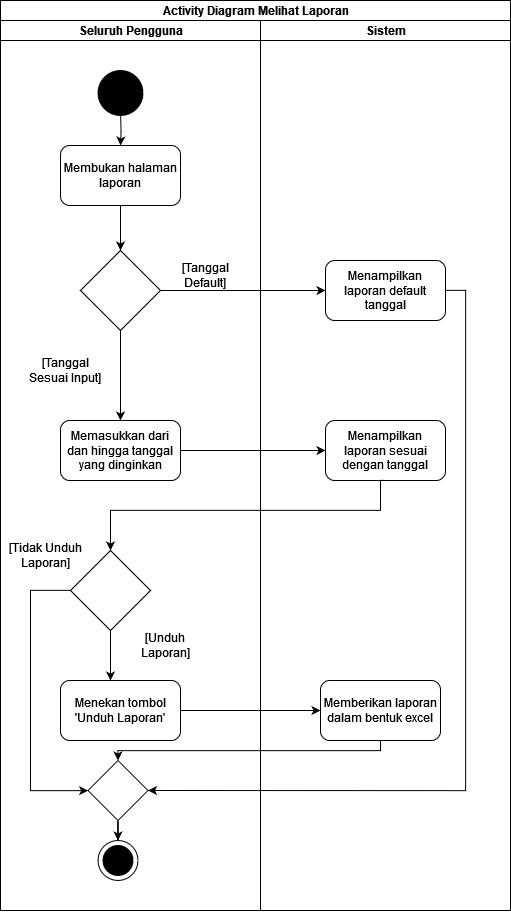

The diagram above was exported from draw.io. Its source (the exported page's mxGraphModel, read from the mxfile embedded in the PNG):
<mxGraphModel dx="3000" dy="-1683" grid="1" gridSize="10" guides="1" tooltips="1" connect="1" arrows="1" fold="1" page="1" pageScale="1" pageWidth="850" pageHeight="1100" math="0" shadow="0">
  <root>
    <mxCell id="0" />
    <mxCell id="1" parent="0" />
    <mxCell id="taOdPwZUsZXlbrOps2QA-1" value="" style="edgeStyle=orthogonalEdgeStyle;rounded=0;orthogonalLoop=1;jettySize=auto;html=1;" edge="1" parent="1" target="taOdPwZUsZXlbrOps2QA-3">
      <mxGeometry relative="1" as="geometry">
        <mxPoint x="270" y="3500" as="sourcePoint" />
      </mxGeometry>
    </mxCell>
    <mxCell id="taOdPwZUsZXlbrOps2QA-2" style="edgeStyle=orthogonalEdgeStyle;rounded=0;orthogonalLoop=1;jettySize=auto;html=1;entryX=0.5;entryY=0;entryDx=0;entryDy=0;" edge="1" parent="1" source="taOdPwZUsZXlbrOps2QA-3" target="taOdPwZUsZXlbrOps2QA-8">
      <mxGeometry relative="1" as="geometry" />
    </mxCell>
    <mxCell id="taOdPwZUsZXlbrOps2QA-3" value="Membukan halaman laporan" style="rounded=1;whiteSpace=wrap;html=1;" vertex="1" parent="1">
      <mxGeometry x="210" y="3535" width="120" height="60" as="geometry" />
    </mxCell>
    <mxCell id="taOdPwZUsZXlbrOps2QA-4" value="Activity Diagram Melihat Laporan" style="swimlane;childLayout=stackLayout;resizeParent=1;resizeParentMax=0;startSize=20;html=1;" vertex="1" parent="1">
      <mxGeometry x="150" y="3390" width="510" height="910" as="geometry" />
    </mxCell>
    <mxCell id="taOdPwZUsZXlbrOps2QA-5" value="Seluruh Pengguna" style="swimlane;startSize=20;html=1;" vertex="1" parent="taOdPwZUsZXlbrOps2QA-4">
      <mxGeometry y="20" width="260" height="890" as="geometry" />
    </mxCell>
    <mxCell id="taOdPwZUsZXlbrOps2QA-6" value="" style="ellipse;whiteSpace=wrap;html=1;aspect=fixed;fillColor=#000000;" vertex="1" parent="taOdPwZUsZXlbrOps2QA-5">
      <mxGeometry x="97.5" y="50" width="45" height="45" as="geometry" />
    </mxCell>
    <mxCell id="taOdPwZUsZXlbrOps2QA-7" value="Memasukkan dari dan hingga tanggal yang dinginkan" style="rounded=1;whiteSpace=wrap;html=1;" vertex="1" parent="taOdPwZUsZXlbrOps2QA-5">
      <mxGeometry x="60" y="400" width="120" height="60" as="geometry" />
    </mxCell>
    <mxCell id="taOdPwZUsZXlbrOps2QA-8" value="" style="rhombus;whiteSpace=wrap;html=1;rounded=0;" vertex="1" parent="taOdPwZUsZXlbrOps2QA-5">
      <mxGeometry x="80" y="230" width="80" height="80" as="geometry" />
    </mxCell>
    <mxCell id="taOdPwZUsZXlbrOps2QA-9" value="" style="edgeStyle=orthogonalEdgeStyle;rounded=0;orthogonalLoop=1;jettySize=auto;html=1;" edge="1" parent="taOdPwZUsZXlbrOps2QA-5" source="taOdPwZUsZXlbrOps2QA-8" target="taOdPwZUsZXlbrOps2QA-7">
      <mxGeometry relative="1" as="geometry" />
    </mxCell>
    <mxCell id="taOdPwZUsZXlbrOps2QA-10" value="[Tanggal Default]" style="text;html=1;strokeColor=none;fillColor=none;align=center;verticalAlign=middle;whiteSpace=wrap;rounded=0;" vertex="1" parent="taOdPwZUsZXlbrOps2QA-5">
      <mxGeometry x="160" y="240" width="90" height="30" as="geometry" />
    </mxCell>
    <mxCell id="taOdPwZUsZXlbrOps2QA-11" value="[Tanggal Sesuai Input]" style="text;html=1;strokeColor=none;fillColor=none;align=center;verticalAlign=middle;whiteSpace=wrap;rounded=0;" vertex="1" parent="taOdPwZUsZXlbrOps2QA-5">
      <mxGeometry x="20" y="335" width="90" height="30" as="geometry" />
    </mxCell>
    <mxCell id="taOdPwZUsZXlbrOps2QA-12" value="" style="edgeStyle=orthogonalEdgeStyle;rounded=0;orthogonalLoop=1;jettySize=auto;html=1;" edge="1" parent="taOdPwZUsZXlbrOps2QA-5" source="taOdPwZUsZXlbrOps2QA-13" target="taOdPwZUsZXlbrOps2QA-20">
      <mxGeometry relative="1" as="geometry">
        <Array as="points">
          <mxPoint x="30" y="570" />
          <mxPoint x="30" y="770" />
        </Array>
      </mxGeometry>
    </mxCell>
    <mxCell id="taOdPwZUsZXlbrOps2QA-13" value="" style="rhombus;whiteSpace=wrap;html=1;rounded=0;" vertex="1" parent="taOdPwZUsZXlbrOps2QA-5">
      <mxGeometry x="70" y="530" width="80" height="80" as="geometry" />
    </mxCell>
    <mxCell id="taOdPwZUsZXlbrOps2QA-14" value="Menekan tombol 'Unduh Laporan'" style="rounded=1;whiteSpace=wrap;html=1;" vertex="1" parent="taOdPwZUsZXlbrOps2QA-5">
      <mxGeometry x="60" y="660" width="120" height="60" as="geometry" />
    </mxCell>
    <mxCell id="taOdPwZUsZXlbrOps2QA-15" value="" style="edgeStyle=orthogonalEdgeStyle;rounded=0;orthogonalLoop=1;jettySize=auto;html=1;" edge="1" parent="taOdPwZUsZXlbrOps2QA-5" source="taOdPwZUsZXlbrOps2QA-13" target="taOdPwZUsZXlbrOps2QA-14">
      <mxGeometry relative="1" as="geometry">
        <Array as="points">
          <mxPoint x="110" y="690" />
          <mxPoint x="110" y="690" />
        </Array>
      </mxGeometry>
    </mxCell>
    <mxCell id="taOdPwZUsZXlbrOps2QA-16" value="[Unduh Laporan]" style="text;html=1;strokeColor=none;fillColor=none;align=center;verticalAlign=middle;whiteSpace=wrap;rounded=0;" vertex="1" parent="taOdPwZUsZXlbrOps2QA-5">
      <mxGeometry x="120" y="610" width="90" height="30" as="geometry" />
    </mxCell>
    <mxCell id="taOdPwZUsZXlbrOps2QA-17" value="" style="ellipse;whiteSpace=wrap;html=1;aspect=fixed;" vertex="1" parent="taOdPwZUsZXlbrOps2QA-5">
      <mxGeometry x="97.5" y="820" width="40" height="40" as="geometry" />
    </mxCell>
    <mxCell id="taOdPwZUsZXlbrOps2QA-18" value="[Tidak Unduh Laporan]" style="text;html=1;strokeColor=none;fillColor=none;align=center;verticalAlign=middle;whiteSpace=wrap;rounded=0;" vertex="1" parent="taOdPwZUsZXlbrOps2QA-5">
      <mxGeometry y="520" width="90" height="30" as="geometry" />
    </mxCell>
    <mxCell id="taOdPwZUsZXlbrOps2QA-19" style="edgeStyle=orthogonalEdgeStyle;rounded=0;orthogonalLoop=1;jettySize=auto;html=1;entryX=0.5;entryY=0;entryDx=0;entryDy=0;" edge="1" parent="taOdPwZUsZXlbrOps2QA-5" source="taOdPwZUsZXlbrOps2QA-20" target="taOdPwZUsZXlbrOps2QA-17">
      <mxGeometry relative="1" as="geometry" />
    </mxCell>
    <mxCell id="taOdPwZUsZXlbrOps2QA-20" value="" style="rhombus;whiteSpace=wrap;html=1;rounded=0;" vertex="1" parent="taOdPwZUsZXlbrOps2QA-5">
      <mxGeometry x="87.5" y="740" width="60" height="60" as="geometry" />
    </mxCell>
    <mxCell id="taOdPwZUsZXlbrOps2QA-21" value="" style="ellipse;whiteSpace=wrap;html=1;aspect=fixed;fillColor=#000000;" vertex="1" parent="taOdPwZUsZXlbrOps2QA-5">
      <mxGeometry x="102.5" y="825" width="30" height="30" as="geometry" />
    </mxCell>
    <mxCell id="taOdPwZUsZXlbrOps2QA-22" value="Sistem" style="swimlane;startSize=20;html=1;" vertex="1" parent="taOdPwZUsZXlbrOps2QA-4">
      <mxGeometry x="260" y="20" width="250" height="890" as="geometry" />
    </mxCell>
    <mxCell id="taOdPwZUsZXlbrOps2QA-23" value="Menampilkan laporan default tanggal" style="rounded=1;whiteSpace=wrap;html=1;" vertex="1" parent="taOdPwZUsZXlbrOps2QA-22">
      <mxGeometry x="65" y="240" width="120" height="60" as="geometry" />
    </mxCell>
    <mxCell id="taOdPwZUsZXlbrOps2QA-24" value="Menampilkan laporan sesuai dengan tanggal" style="rounded=1;whiteSpace=wrap;html=1;" vertex="1" parent="taOdPwZUsZXlbrOps2QA-22">
      <mxGeometry x="65" y="400" width="120" height="60" as="geometry" />
    </mxCell>
    <mxCell id="taOdPwZUsZXlbrOps2QA-25" value="Memberikan laporan dalam bentuk excel" style="rounded=1;whiteSpace=wrap;html=1;" vertex="1" parent="taOdPwZUsZXlbrOps2QA-22">
      <mxGeometry x="60" y="660" width="120" height="60" as="geometry" />
    </mxCell>
    <mxCell id="taOdPwZUsZXlbrOps2QA-26" style="edgeStyle=orthogonalEdgeStyle;rounded=0;orthogonalLoop=1;jettySize=auto;html=1;entryX=0;entryY=0.5;entryDx=0;entryDy=0;" edge="1" parent="taOdPwZUsZXlbrOps2QA-4" source="taOdPwZUsZXlbrOps2QA-8" target="taOdPwZUsZXlbrOps2QA-23">
      <mxGeometry relative="1" as="geometry" />
    </mxCell>
    <mxCell id="taOdPwZUsZXlbrOps2QA-27" value="" style="edgeStyle=orthogonalEdgeStyle;rounded=0;orthogonalLoop=1;jettySize=auto;html=1;entryX=0;entryY=0.5;entryDx=0;entryDy=0;" edge="1" parent="taOdPwZUsZXlbrOps2QA-4" source="taOdPwZUsZXlbrOps2QA-7" target="taOdPwZUsZXlbrOps2QA-24">
      <mxGeometry relative="1" as="geometry">
        <mxPoint x="260" y="450" as="targetPoint" />
      </mxGeometry>
    </mxCell>
    <mxCell id="taOdPwZUsZXlbrOps2QA-28" value="" style="edgeStyle=orthogonalEdgeStyle;rounded=0;orthogonalLoop=1;jettySize=auto;html=1;exitX=0.5;exitY=1;exitDx=0;exitDy=0;entryX=0.5;entryY=0;entryDx=0;entryDy=0;" edge="1" parent="taOdPwZUsZXlbrOps2QA-4" source="taOdPwZUsZXlbrOps2QA-24" target="taOdPwZUsZXlbrOps2QA-13">
      <mxGeometry relative="1" as="geometry">
        <Array as="points">
          <mxPoint x="380" y="480" />
          <mxPoint x="380" y="510" />
          <mxPoint x="110" y="510" />
        </Array>
        <mxPoint x="320" y="480" as="sourcePoint" />
        <mxPoint x="110" y="520" as="targetPoint" />
      </mxGeometry>
    </mxCell>
    <mxCell id="taOdPwZUsZXlbrOps2QA-29" value="" style="edgeStyle=orthogonalEdgeStyle;rounded=0;orthogonalLoop=1;jettySize=auto;html=1;" edge="1" parent="taOdPwZUsZXlbrOps2QA-4" source="taOdPwZUsZXlbrOps2QA-14" target="taOdPwZUsZXlbrOps2QA-25">
      <mxGeometry relative="1" as="geometry" />
    </mxCell>
    <mxCell id="taOdPwZUsZXlbrOps2QA-30" style="edgeStyle=orthogonalEdgeStyle;rounded=0;orthogonalLoop=1;jettySize=auto;html=1;entryX=0.5;entryY=0;entryDx=0;entryDy=0;" edge="1" parent="taOdPwZUsZXlbrOps2QA-4" source="taOdPwZUsZXlbrOps2QA-25" target="taOdPwZUsZXlbrOps2QA-20">
      <mxGeometry relative="1" as="geometry">
        <Array as="points">
          <mxPoint x="380" y="750" />
          <mxPoint x="118" y="750" />
        </Array>
      </mxGeometry>
    </mxCell>
    <mxCell id="taOdPwZUsZXlbrOps2QA-31" style="edgeStyle=orthogonalEdgeStyle;rounded=0;orthogonalLoop=1;jettySize=auto;html=1;entryX=1;entryY=0.5;entryDx=0;entryDy=0;" edge="1" parent="taOdPwZUsZXlbrOps2QA-4" source="taOdPwZUsZXlbrOps2QA-23" target="taOdPwZUsZXlbrOps2QA-20">
      <mxGeometry relative="1" as="geometry">
        <Array as="points">
          <mxPoint x="465" y="290" />
          <mxPoint x="465" y="790" />
        </Array>
      </mxGeometry>
    </mxCell>
  </root>
</mxGraphModel>